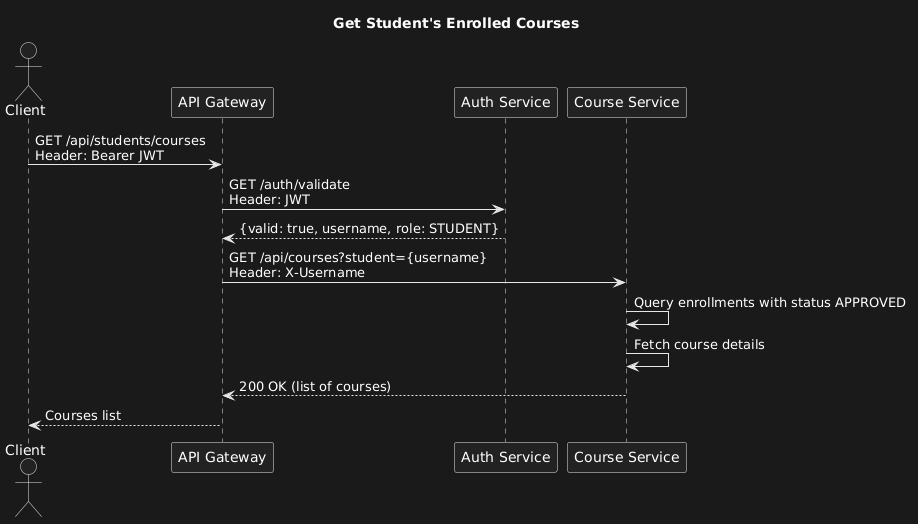

The diagram above was rendered by PlantUML. Its source (embedded in the PNG):
@startuml
title Get Student's Enrolled Courses
actor Client
participant "API Gateway" as Gateway
participant "Auth Service" as Auth
participant "Course Service" as Course

Client -> Gateway: GET /api/students/courses\nHeader: Bearer JWT
Gateway -> Auth: GET /auth/validate\nHeader: JWT
Auth --> Gateway: {valid: true, username, role: STUDENT}
Gateway -> Course: GET /api/courses?student={username}\nHeader: X-Username
Course -> Course: Query enrollments with status APPROVED
Course -> Course: Fetch course details
Course --> Gateway: 200 OK (list of courses)
Gateway --> Client: Courses list
@enduml